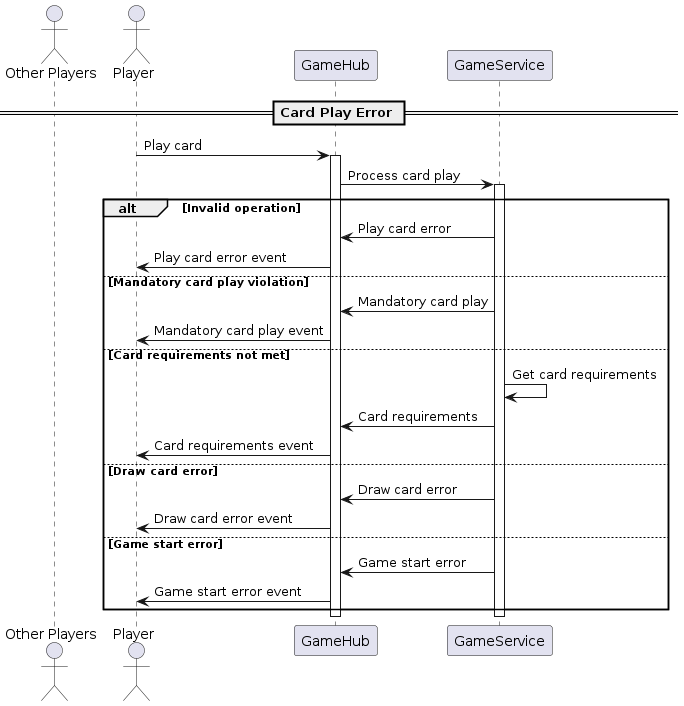

The diagram above was rendered by PlantUML. Its source (embedded in the PNG):
@startuml CardPlayErrorFlow

actor "Other Players" as Others
actor "Player" as Player
participant "GameHub" as Hub
participant "GameService" as GameSvc

== Card Play Error ==

Player -> Hub: Play card
activate Hub
Hub -> GameSvc: Process card play
activate GameSvc

alt Invalid operation
    GameSvc -> Hub: Play card error
    Hub -> Player: Play card error event
else Mandatory card play violation
    GameSvc -> Hub: Mandatory card play
    Hub -> Player: Mandatory card play event
else Card requirements not met
    GameSvc -> GameSvc: Get card requirements
    GameSvc -> Hub: Card requirements
    Hub -> Player: Card requirements event
else Draw card error
    GameSvc -> Hub: Draw card error
    Hub -> Player: Draw card error event
else Game start error
    GameSvc -> Hub: Game start error
    Hub -> Player: Game start error event
end

deactivate GameSvc
deactivate Hub

@enduml